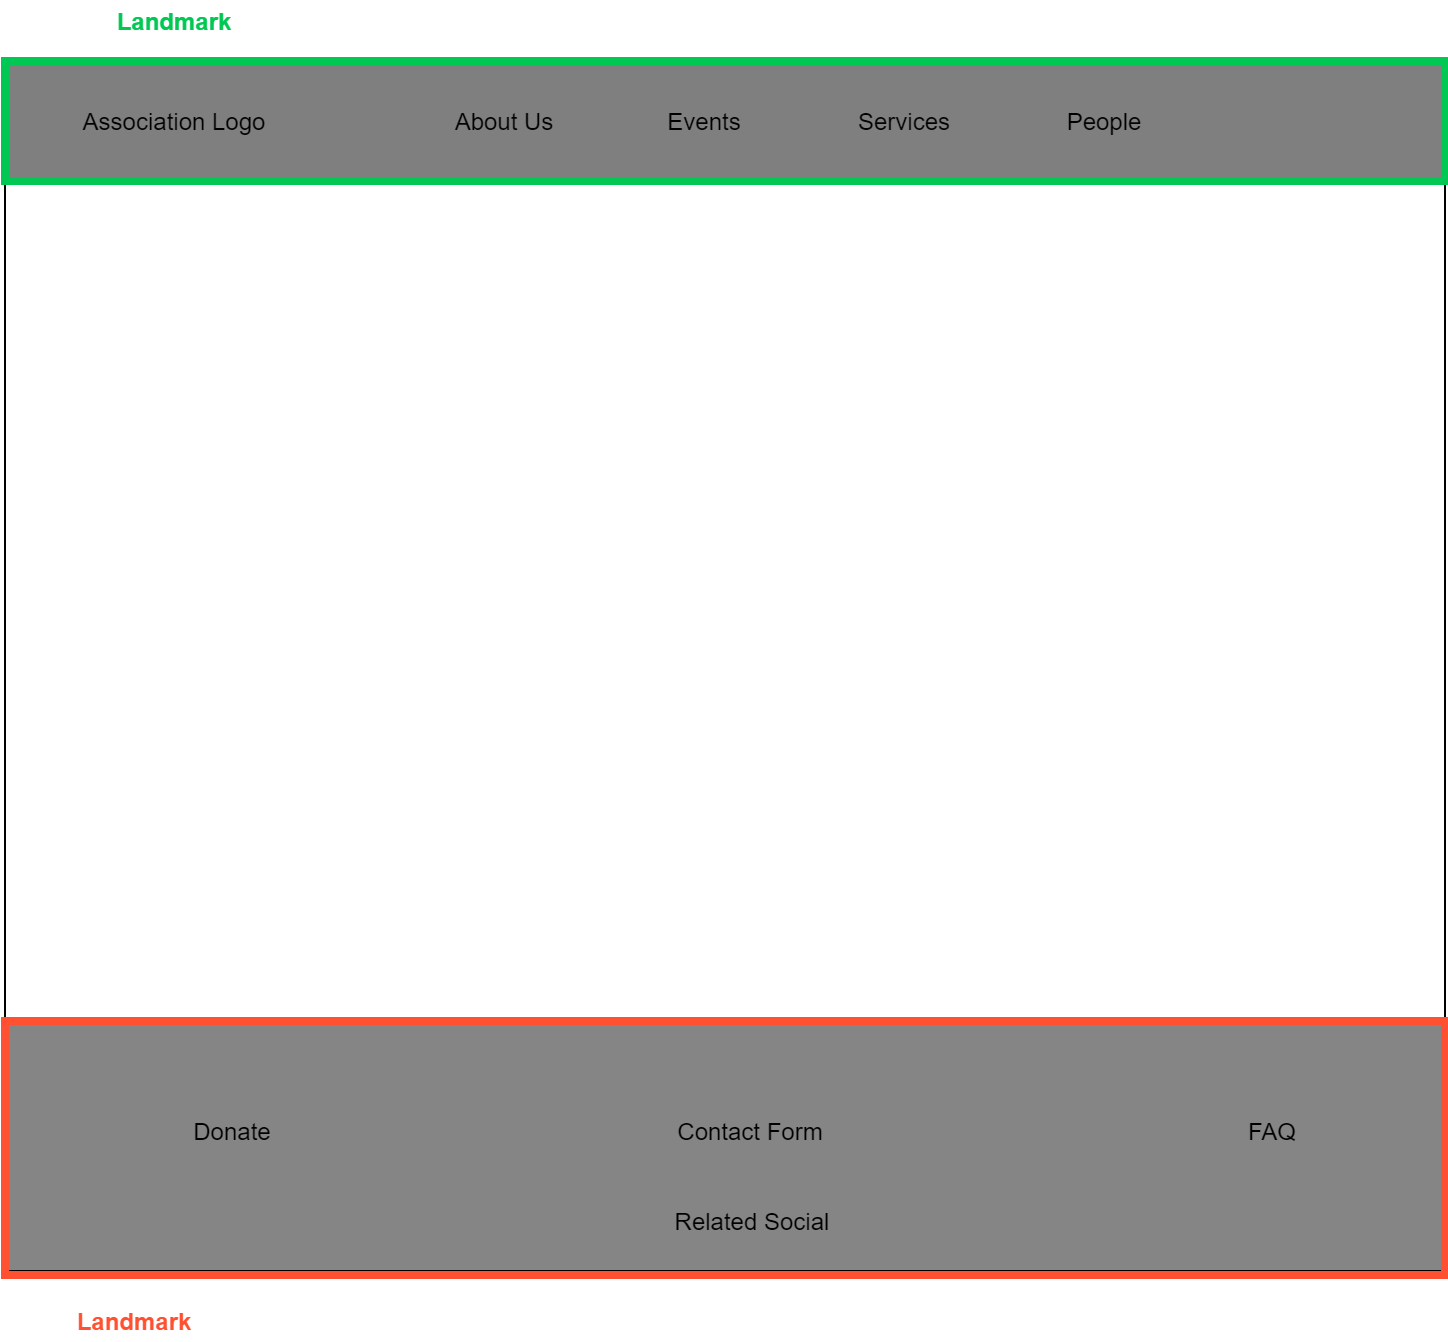

The diagram above was exported from draw.io. Its source (the exported page's mxGraphModel, read from the mxfile embedded in the PNG):
<mxGraphModel dx="1422" dy="713" grid="1" gridSize="10" guides="1" tooltips="1" connect="1" arrows="1" fold="1" page="1" pageScale="1" pageWidth="827" pageHeight="1169" math="0" shadow="0">
  <root>
    <mxCell id="0" />
    <mxCell id="1" parent="0" />
    <mxCell id="DDU2CZ-y-U2Bd8dDzV6b-1" value="" style="rounded=0;whiteSpace=wrap;html=1;fillColor=#000000;gradientColor=none;opacity=50;" parent="1" vertex="1">
      <mxGeometry x="40" y="40" width="720" height="60" as="geometry" />
    </mxCell>
    <mxCell id="DDU2CZ-y-U2Bd8dDzV6b-2" value="Association Logo" style="text;html=1;strokeColor=none;fillColor=none;align=center;verticalAlign=middle;whiteSpace=wrap;rounded=0;" parent="1" vertex="1">
      <mxGeometry x="60" y="60" width="130" height="20" as="geometry" />
    </mxCell>
    <mxCell id="DDU2CZ-y-U2Bd8dDzV6b-3" value="About Us" style="text;html=1;strokeColor=none;fillColor=none;align=center;verticalAlign=middle;whiteSpace=wrap;rounded=0;" parent="1" vertex="1">
      <mxGeometry x="240" y="60" width="100" height="20" as="geometry" />
    </mxCell>
    <mxCell id="DDU2CZ-y-U2Bd8dDzV6b-4" value="Events" style="text;html=1;strokeColor=none;fillColor=none;align=center;verticalAlign=middle;whiteSpace=wrap;rounded=0;" parent="1" vertex="1">
      <mxGeometry x="340" y="60" width="100" height="20" as="geometry" />
    </mxCell>
    <mxCell id="DDU2CZ-y-U2Bd8dDzV6b-5" value="Services" style="text;html=1;strokeColor=none;fillColor=none;align=center;verticalAlign=middle;whiteSpace=wrap;rounded=0;" parent="1" vertex="1">
      <mxGeometry x="440" y="60" width="100" height="20" as="geometry" />
    </mxCell>
    <mxCell id="DDU2CZ-y-U2Bd8dDzV6b-6" value="People" style="text;html=1;strokeColor=none;fillColor=none;align=center;verticalAlign=middle;whiteSpace=wrap;rounded=0;" parent="1" vertex="1">
      <mxGeometry x="540" y="60" width="100" height="20" as="geometry" />
    </mxCell>
    <mxCell id="DDU2CZ-y-U2Bd8dDzV6b-7" value="Landmark" style="text;html=1;strokeColor=none;fillColor=none;align=center;verticalAlign=middle;whiteSpace=wrap;rounded=0;fontColor=#00C853;fontStyle=1" parent="1" vertex="1">
      <mxGeometry x="60" y="10" width="130" height="20" as="geometry" />
    </mxCell>
    <mxCell id="DDU2CZ-y-U2Bd8dDzV6b-9" value="" style="rounded=0;whiteSpace=wrap;html=1;fillColor=#858585;gradientColor=none;" parent="1" vertex="1">
      <mxGeometry x="40" y="520" width="720" height="125" as="geometry" />
    </mxCell>
    <mxCell id="DDU2CZ-y-U2Bd8dDzV6b-10" value="Related Social" style="text;html=1;strokeColor=none;fillColor=none;align=center;verticalAlign=middle;whiteSpace=wrap;rounded=0;" parent="1" vertex="1">
      <mxGeometry x="349" y="610" width="130" height="20" as="geometry" />
    </mxCell>
    <mxCell id="DDU2CZ-y-U2Bd8dDzV6b-11" value="Contact Form" style="text;html=1;strokeColor=none;fillColor=none;align=center;verticalAlign=middle;whiteSpace=wrap;rounded=0;" parent="1" vertex="1">
      <mxGeometry x="348" y="565" width="130" height="20" as="geometry" />
    </mxCell>
    <mxCell id="DDU2CZ-y-U2Bd8dDzV6b-12" value="FAQ" style="text;html=1;strokeColor=none;fillColor=none;align=center;verticalAlign=middle;whiteSpace=wrap;rounded=0;" parent="1" vertex="1">
      <mxGeometry x="609" y="565" width="130" height="20" as="geometry" />
    </mxCell>
    <mxCell id="DDU2CZ-y-U2Bd8dDzV6b-13" value="Donate" style="text;html=1;strokeColor=none;fillColor=none;align=center;verticalAlign=middle;whiteSpace=wrap;rounded=0;" parent="1" vertex="1">
      <mxGeometry x="89" y="565" width="130" height="20" as="geometry" />
    </mxCell>
    <mxCell id="DDU2CZ-y-U2Bd8dDzV6b-14" value="" style="endArrow=none;html=1;entryX=0;entryY=1;entryDx=0;entryDy=0;exitX=0;exitY=0;exitDx=0;exitDy=0;" parent="1" source="DDU2CZ-y-U2Bd8dDzV6b-9" target="DDU2CZ-y-U2Bd8dDzV6b-1" edge="1">
      <mxGeometry width="50" height="50" relative="1" as="geometry">
        <mxPoint x="40" y="280" as="sourcePoint" />
        <mxPoint x="100" y="140" as="targetPoint" />
      </mxGeometry>
    </mxCell>
    <mxCell id="DDU2CZ-y-U2Bd8dDzV6b-15" value="" style="endArrow=none;html=1;entryX=0;entryY=1;entryDx=0;entryDy=0;exitX=0;exitY=0;exitDx=0;exitDy=0;" parent="1" edge="1">
      <mxGeometry width="50" height="50" relative="1" as="geometry">
        <mxPoint x="760" y="520.0000000000001" as="sourcePoint" />
        <mxPoint x="760.0000000000005" y="100" as="targetPoint" />
      </mxGeometry>
    </mxCell>
    <mxCell id="DDU2CZ-y-U2Bd8dDzV6b-20" value="Landmark" style="text;html=1;strokeColor=none;fillColor=none;align=center;verticalAlign=middle;whiteSpace=wrap;rounded=0;fontColor=#FF5131;fontStyle=1" parent="1" vertex="1">
      <mxGeometry x="40" y="660" width="130" height="20" as="geometry" />
    </mxCell>
    <mxCell id="DDU2CZ-y-U2Bd8dDzV6b-21" value="" style="rounded=0;whiteSpace=wrap;html=1;fillColor=none;strokeColor=#00c853;strokeWidth=4;" parent="1" vertex="1">
      <mxGeometry x="40" y="40" width="720" height="60" as="geometry" />
    </mxCell>
    <mxCell id="DDU2CZ-y-U2Bd8dDzV6b-22" value="" style="rounded=0;whiteSpace=wrap;html=1;fillColor=none;strokeColor=#ff5131;strokeWidth=4;" parent="1" vertex="1">
      <mxGeometry x="40" y="520" width="720" height="127" as="geometry" />
    </mxCell>
  </root>
</mxGraphModel>